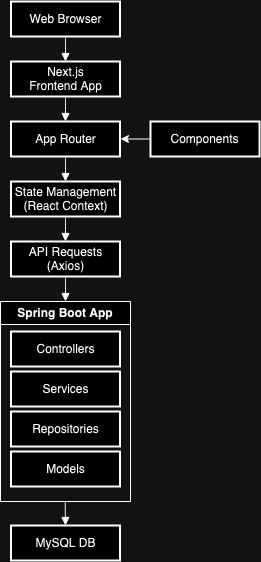

The diagram above was exported from draw.io. Its source (the exported page's mxGraphModel, read from the mxfile embedded in the PNG):
<mxGraphModel dx="2045" dy="1741" grid="1" gridSize="10" guides="1" tooltips="1" connect="1" arrows="1" fold="1" page="1" pageScale="1" pageWidth="850" pageHeight="1100" math="0" shadow="0">
  <root>
    <mxCell id="0" />
    <mxCell id="1" parent="0" />
    <mxCell id="Bq9WM7h73eHYqsKMzA4S-16" value="MySQL DB" style="whiteSpace=wrap;strokeWidth=2;" vertex="1" parent="1">
      <mxGeometry x="0.5" y="304" width="109" height="35" as="geometry" />
    </mxCell>
    <mxCell id="Bq9WM7h73eHYqsKMzA4S-26" value="&lt;div&gt;Spring Boot App&lt;/div&gt;" style="swimlane;whiteSpace=wrap;html=1;" vertex="1" parent="1">
      <mxGeometry x="-10" y="80" width="130" height="200" as="geometry" />
    </mxCell>
    <mxCell id="Bq9WM7h73eHYqsKMzA4S-27" value="Services" style="whiteSpace=wrap;strokeWidth=2;" vertex="1" parent="Bq9WM7h73eHYqsKMzA4S-26">
      <mxGeometry x="10.5" y="70" width="109" height="35" as="geometry" />
    </mxCell>
    <mxCell id="Bq9WM7h73eHYqsKMzA4S-28" value="Repositories" style="whiteSpace=wrap;strokeWidth=2;" vertex="1" parent="Bq9WM7h73eHYqsKMzA4S-26">
      <mxGeometry x="10.5" y="110" width="109" height="35" as="geometry" />
    </mxCell>
    <mxCell id="Bq9WM7h73eHYqsKMzA4S-29" value="Models" style="whiteSpace=wrap;strokeWidth=2;" vertex="1" parent="Bq9WM7h73eHYqsKMzA4S-26">
      <mxGeometry x="10.5" y="150" width="109" height="35" as="geometry" />
    </mxCell>
    <mxCell id="Bq9WM7h73eHYqsKMzA4S-30" value="Controllers" style="whiteSpace=wrap;strokeWidth=2;" vertex="1" parent="Bq9WM7h73eHYqsKMzA4S-26">
      <mxGeometry x="10.5" y="30" width="109" height="35" as="geometry" />
    </mxCell>
    <mxCell id="Bq9WM7h73eHYqsKMzA4S-38" value="Web Browser" style="whiteSpace=wrap;strokeWidth=2;" vertex="1" parent="1">
      <mxGeometry x="0.5" y="-220" width="109" height="35" as="geometry" />
    </mxCell>
    <mxCell id="Bq9WM7h73eHYqsKMzA4S-39" value="" style="curved=1;startArrow=none;endArrow=block;exitX=0.49969419426874284;exitY=1;" edge="1" parent="1">
      <mxGeometry relative="1" as="geometry">
        <Array as="points" />
        <mxPoint x="55" y="-160" as="targetPoint" />
        <mxPoint x="54.96666717529297" y="-184" as="sourcePoint" />
      </mxGeometry>
    </mxCell>
    <mxCell id="Bq9WM7h73eHYqsKMzA4S-40" value="Next.js&lt;br&gt;Frontend App&lt;br&gt;" style="strokeWidth=2;verticalAlign=middle;whiteSpace=wrap;horizontal=1;html=1;" vertex="1" parent="1">
      <mxGeometry x="0.5" y="-160" width="109" height="35" as="geometry" />
    </mxCell>
    <mxCell id="Bq9WM7h73eHYqsKMzA4S-41" value="" style="curved=1;startArrow=none;endArrow=block;exitX=0.49969419426874284;exitY=1;" edge="1" parent="1">
      <mxGeometry relative="1" as="geometry">
        <Array as="points" />
        <mxPoint x="55" y="-100" as="targetPoint" />
        <mxPoint x="54.96666717529297" y="-124" as="sourcePoint" />
      </mxGeometry>
    </mxCell>
    <mxCell id="Bq9WM7h73eHYqsKMzA4S-42" value="App Router" style="whiteSpace=wrap;strokeWidth=2;" vertex="1" parent="1">
      <mxGeometry x="0.5" y="-100" width="109" height="35" as="geometry" />
    </mxCell>
    <mxCell id="Bq9WM7h73eHYqsKMzA4S-43" value="" style="curved=1;startArrow=none;endArrow=block;exitX=0.49969419426874284;exitY=1;" edge="1" parent="1">
      <mxGeometry relative="1" as="geometry">
        <Array as="points" />
        <mxPoint x="55" y="-40" as="targetPoint" />
        <mxPoint x="54.96666717529297" y="-64" as="sourcePoint" />
      </mxGeometry>
    </mxCell>
    <mxCell id="Bq9WM7h73eHYqsKMzA4S-44" value="State Management&lt;br&gt;(React Context)&lt;br&gt;" style="whiteSpace=wrap;strokeWidth=2;html=1;" vertex="1" parent="1">
      <mxGeometry x="0.5" y="-40" width="109" height="35" as="geometry" />
    </mxCell>
    <mxCell id="Bq9WM7h73eHYqsKMzA4S-45" value="" style="curved=1;startArrow=none;endArrow=block;exitX=0.49969419426874284;exitY=1;" edge="1" parent="1">
      <mxGeometry relative="1" as="geometry">
        <Array as="points" />
        <mxPoint x="55" y="20" as="targetPoint" />
        <mxPoint x="54.96666717529297" y="-4" as="sourcePoint" />
      </mxGeometry>
    </mxCell>
    <mxCell id="Bq9WM7h73eHYqsKMzA4S-46" value="API Requests&lt;br&gt;(Axios)" style="whiteSpace=wrap;strokeWidth=2;html=1;" vertex="1" parent="1">
      <mxGeometry x="0.5" y="20" width="109" height="35" as="geometry" />
    </mxCell>
    <mxCell id="Bq9WM7h73eHYqsKMzA4S-47" value="" style="curved=1;startArrow=none;endArrow=block;exitX=0.49969419426874284;exitY=1;" edge="1" parent="1">
      <mxGeometry relative="1" as="geometry">
        <Array as="points" />
        <mxPoint x="55" y="80" as="targetPoint" />
        <mxPoint x="54.96666717529297" y="56" as="sourcePoint" />
      </mxGeometry>
    </mxCell>
    <mxCell id="Bq9WM7h73eHYqsKMzA4S-49" value="" style="curved=1;startArrow=none;endArrow=block;exitX=0.49969419426874284;exitY=1;entryX=0.5;entryY=0;entryDx=0;entryDy=0;" edge="1" parent="1" target="Bq9WM7h73eHYqsKMzA4S-16">
      <mxGeometry relative="1" as="geometry">
        <Array as="points" />
        <mxPoint x="54.69" y="304" as="targetPoint" />
        <mxPoint x="54.65666717529297" y="280" as="sourcePoint" />
      </mxGeometry>
    </mxCell>
    <mxCell id="Bq9WM7h73eHYqsKMzA4S-52" style="edgeStyle=orthogonalEdgeStyle;rounded=0;orthogonalLoop=1;jettySize=auto;html=1;exitX=0;exitY=0.5;exitDx=0;exitDy=0;" edge="1" parent="1" source="Bq9WM7h73eHYqsKMzA4S-51">
      <mxGeometry relative="1" as="geometry">
        <mxPoint x="110" y="-82.42857142857133" as="targetPoint" />
      </mxGeometry>
    </mxCell>
    <mxCell id="Bq9WM7h73eHYqsKMzA4S-51" value="Components" style="whiteSpace=wrap;strokeWidth=2;" vertex="1" parent="1">
      <mxGeometry x="140" y="-100" width="109" height="35" as="geometry" />
    </mxCell>
  </root>
</mxGraphModel>